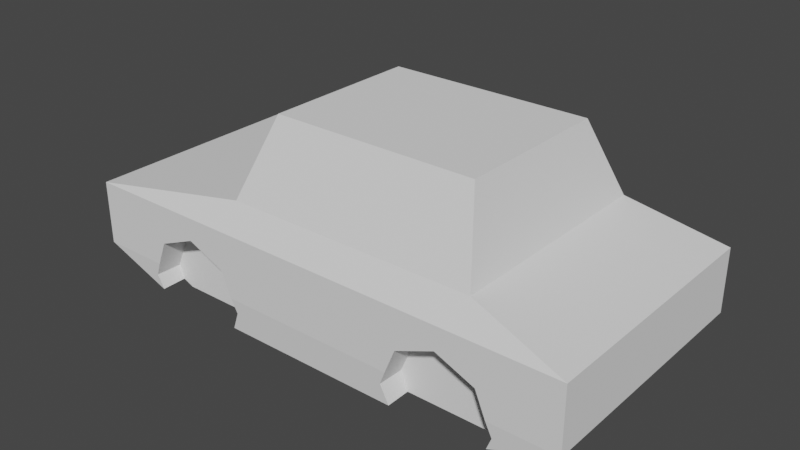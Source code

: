 # Source: Car.blend  (saved by Blender 2.93.21; exported with 4.5.12 LTS)
import bpy
from mathutils import Matrix  # noqa: F401  (used for matrix-valued properties, if any)

bpy.ops.wm.read_factory_settings(use_empty=True)
scene = bpy.context.scene
scene.name = 'Scene'

# ---- collections
col_collection = bpy.data.collections.new('Collection'); scene.collection.children.link(col_collection)

# ---- world
world_world = bpy.data.worlds.new('World'); scene.world = world_world
world_world.use_nodes = True; world_world.node_tree.nodes.clear()
_N = world_world.node_tree.nodes; _L = world_world.node_tree.links
n0 = _N.new('ShaderNodeOutputWorld'); n0.name = 'World Output'; n0.location = (300, 300)
n1 = _N.new('ShaderNodeBackground'); n1.name = 'Background'; n1.location = (10, 300)
n1.inputs[0].default_value = (0.05088, 0.05088, 0.05088, 1.0)
_L.new(n1.outputs[0], n0.inputs[0])
n0.is_active_output = True
world_world.color = (0.05088, 0.05088, 0.05088)
world_world.use_sun_shadow = False
world_world.sun_shadow_jitter_overblur = 0.0

# ---- meshes
me_cube = bpy.data.meshes.new('Cube')
me_cube.from_pydata([(-0.5272, -0.6153, 1.794), (-0.5272, 0.6153, 1.794), (1.073, -0.6153, 1.794), (1.073, 0.6153, 1.794), (-2.0, -1.0, 1.0), (-2.0, 1.0, 1.0), (2.0, 1.0, 1.0), (2.0, -1.0, 1.0), (-0.7079, -0.8742, 1.202), (-0.7079, 0.8742, 1.202), (1.254, 0.8742, 1.202), (1.254, -0.8742, 1.202), (-2.0, 1.0, 0.5), (2.0, 1.0, 0.5), (2.0, -1.0, 0.5), (-2.0, -1.0, 0.5), (-1.076, -0.773, 0.8146), (-0.7715, -0.7761, 0.6883), (-0.6453, -0.7837, 0.3836), (-1.507, -0.7837, 0.3836), (-1.381, -0.7761, 0.6883), (-0.7033, -0.7871, 0.2435), (-0.7053, -0.9804, 0.2435), (-1.375, -0.7871, 0.2435), (-1.381, -1.0, 0.6939), (-1.461, -1.0, 0.5), (-0.6913, -1.0, 0.5), (-0.7715, -1.0, 0.6939), (-1.076, -1.0, 0.8202), (-1.464, -0.7862, 0.2802), (-1.462, -0.9831, 0.2792), (-1.507, -0.9915, 0.3887), (-0.6453, -0.9915, 0.3887), (1.093, -0.773, 0.8146), (1.397, -0.7761, 0.6883), (1.524, -0.7837, 0.3836), (0.6619, -0.7837, 0.3836), (0.7881, -0.7761, 0.6883), (0.7199, -0.7871, 0.2435), (1.375, -0.7871, 0.2435), (0.7218, -0.9804, 0.2435), (0.7078, -1.0, 0.5), (0.7881, -1.0, 0.6939), (1.093, -1.0, 0.8202), (1.397, -1.0, 0.6939), (1.478, -1.0, 0.5), (1.482, -0.9838, 0.2874), (1.484, -0.786, 0.2884), (0.6619, -0.9915, 0.3887), (1.524, -0.9915, 0.3887), (1.093, 0.7602, 0.8266), (1.397, 0.7571, 0.7004), (1.524, 0.7496, 0.3956), (0.6619, 0.7496, 0.3956), (0.7881, 0.7571, 0.7004), (1.375, 0.7458, 0.2435), (0.7225, 0.9804, 0.2435), (0.7249, 0.7458, 0.2435), (0.7076, 1.0, 0.5), (0.7881, 1.0, 0.6944), (1.093, 1.0, 0.8207), (1.397, 1.0, 0.6944), (1.478, 1.0, 0.5), (0.6619, 0.9916, 0.3896), (1.524, 0.9916, 0.3896), (1.481, 0.9838, 0.2871), (1.478, 0.7469, 0.2859), (-1.076, 0.7602, 0.8266), (-0.7715, 0.7571, 0.7004), (-0.6453, 0.7496, 0.3956), (-1.507, 0.7496, 0.3956), (-1.381, 0.7571, 0.7004), (-1.375, 0.7458, 0.2435), (-0.7083, 0.7458, 0.2435), (-0.7059, 0.9804, 0.2435), (-1.381, 1.0, 0.6944), (-1.461, 1.0, 0.5), (-0.6911, 1.0, 0.5), (-0.7715, 1.0, 0.6944), (-1.076, 1.0, 0.8207), (-1.458, 0.7467, 0.2778), (-1.461, 0.9831, 0.279), (-1.507, 0.9916, 0.3896), (-0.6453, 0.9916, 0.3896)], [], [(8, 0, 1, 9), (9, 1, 3, 10), (10, 3, 2, 11), (11, 2, 0, 8), (38, 40, 22, 21, 23, 72, 73, 74, 56, 57, 55, 39), (3, 1, 0, 2), (44, 45, 14, 7, 4, 15, 25, 24, 28, 27, 26, 41, 42, 43), (13, 6, 7, 14), (12, 5, 6, 13, 62, 61, 60, 59, 58, 77, 78, 79, 75, 76), (15, 4, 5, 12), (7, 11, 8, 4), (6, 10, 11, 7), (5, 9, 10, 6), (4, 8, 9, 5), (29, 30, 15, 12, 81, 80, 72, 23), (62, 13, 65), (62, 65, 64), (82, 81, 12, 76), (83, 77, 58, 63, 56, 74), (65, 13, 14, 46, 47, 39, 55, 66), (15, 30, 31, 25), (48, 41, 26, 32, 22, 40), (49, 46, 14, 45), (28, 16, 17, 27), (27, 17, 18, 32, 26), (32, 18, 21, 22), (29, 19, 31, 30), (31, 19, 20, 24, 25), (24, 20, 16, 28), (21, 18, 17, 16, 20, 19, 29, 23), (43, 33, 34, 44), (44, 34, 35, 49, 45), (46, 49, 35, 47), (40, 38, 36, 48), (48, 36, 37, 42, 41), (42, 37, 33, 43), (47, 35, 34, 33, 37, 36, 38, 39), (51, 50, 60, 61), (64, 52, 51, 61, 62), (52, 64, 65, 66), (53, 57, 56, 63), (53, 54, 50, 51, 52, 66, 55, 57), (58, 59, 54, 53, 63), (50, 54, 59, 60), (68, 67, 79, 78), (69, 68, 78, 77, 83), (74, 73, 69, 83), (70, 80, 81, 82), (70, 71, 67, 68, 69, 73, 72, 80), (71, 70, 82, 76, 75), (67, 71, 75, 79)])
_uv = me_cube.uv_layers.new(name='UVMap')
_uv.uv.foreach_set('vector', [0.5625, 0.0, 0.625, 0.0, 0.625, 0.25, 0.5625, 0.25, 0.5625, 0.25, 0.625, 0.25, 0.625, 0.5, 0.5625, 0.5, 0.5625, 0.5, 0.625, 0.5, 0.625, 0.75, 0.5625, 0.75, 0.5625, 0.75, 0.625, 0.75, 0.625, 1.0, 0.5625, 1.0, 0.3155, 0.7254, 0.3156, 0.75, 0.1859, 0.75, 0.186, 0.7254, 0.125, 0.7254, 0.125, 0.5299, 0.1856, 0.5299, 0.1858, 0.5, 0.3157, 0.5, 0.3159, 0.5299, 0.375, 0.5299, 0.375, 0.7254, 0.625, 0.5, 0.875, 0.5, 0.875, 0.75, 0.625, 0.75, 0.4617, 0.7877, 0.4375, 0.7827, 0.4375, 0.75, 0.5, 0.75, 0.5, 1.0, 0.4375, 1.0, 0.4375, 0.9663, 0.4617, 0.9613, 0.4775, 0.9423, 0.4617, 0.9232, 0.4375, 0.9182, 0.4375, 0.8308, 0.4617, 0.8257, 0.4775, 0.8067, 0.4375, 0.5, 0.5, 0.5, 0.5, 0.75, 0.4375, 0.75, 0.4375, 0.25, 0.5, 0.25, 0.5, 0.5, 0.4375, 0.5, 0.4375, 0.4674, 0.4618, 0.4623, 0.4776, 0.4433, 0.4618, 0.4243, 0.4375, 0.4192, 0.4375, 0.3318, 0.4618, 0.3268, 0.4776, 0.3077, 0.4618, 0.2887, 0.4375, 0.2837, 0.4375, 0.0, 0.5, 0.0, 0.5, 0.25, 0.4375, 0.25, 0.5, 0.75, 0.5625, 0.75, 0.5625, 1.0, 0.5, 1.0, 0.5, 0.5, 0.5625, 0.5, 0.5625, 0.75, 0.5, 0.75, 0.5, 0.25, 0.5625, 0.25, 0.5625, 0.5, 0.5, 0.5, 0.5, 0.0, 0.5625, 0.0, 0.5625, 0.25, 0.5, 0.25, 0.3839, 0.025, 0.3837, 0.0, 0.4375, 0.0, 0.4375, 0.25, 0.3836, 0.25, 0.3833, 0.22, 0.375, 0.2201, 0.375, 0.02464, 0.4375, 0.4674, 0.4375, 0.5, 0.3856, 0.5, 0.4375, 0.4674, 0.3856, 0.5, 0.4106, 0.4868, 0.4106, 0.2643, 0.3836, 0.25, 0.4375, 0.25, 0.4375, 0.2837, 0.4106, 0.3268, 0.4375, 0.3318, 0.4375, 0.4192, 0.4106, 0.4244, 0.375, 0.4407, 0.375, 0.3108, 0.3856, 0.5, 0.4375, 0.5, 0.4375, 0.75, 0.3857, 0.75, 0.3859, 0.7249, 0.375, 0.7254, 0.375, 0.5299, 0.3853, 0.5301, 0.4375, 1.0, 0.3837, 1.0, 0.4104, 0.9859, 0.4375, 0.9663, 0.4104, 0.8255, 0.4375, 0.8308, 0.4375, 0.9182, 0.4104, 0.9233, 0.375, 0.9391, 0.375, 0.8094, 0.4104, 0.7631, 0.3857, 0.75, 0.4375, 0.75, 0.4375, 0.7827, 1.0, 0.7327, 1.0, 0.5, 0.875, 0.5, 0.875, 0.7295, 0.875, 0.7295, 0.875, 0.5, 0.75, 0.5, 0.75, 0.7131, 0.7955, 0.7246, 0.75, 0.7131, 0.75, 0.5, 0.6926, 0.5, 0.6906, 0.6981, 0.2924, 0.5, 0.25, 0.5, 0.25, 0.7131, 0.2948, 0.7017, 0.25, 0.7131, 0.25, 0.5, 0.125, 0.5, 0.125, 0.7295, 0.2045, 0.7246, 0.125, 0.7295, 0.125, 0.5, 0.0, 0.5, 0.0, 0.7327, 0.9577, 0.172, 0.99, 0.25, 0.9197, 0.4197, 0.75, 0.49, 0.5803, 0.4197, 0.51, 0.25, 0.5338, 0.1925, 0.5837, 0.172, 1.0, 0.7327, 1.0, 0.5, 0.875, 0.5, 0.875, 0.7295, 0.875, 0.7295, 0.875, 0.5, 0.75, 0.5, 0.75, 0.7131, 0.7955, 0.7246, 0.7086, 0.7026, 0.75, 0.7131, 0.75, 0.5, 0.711, 0.5, 0.3094, 0.6981, 0.3074, 0.5, 0.25, 0.5, 0.25, 0.7131, 0.25, 0.7131, 0.25, 0.5, 0.125, 0.5, 0.125, 0.7295, 0.2045, 0.7246, 0.125, 0.7295, 0.125, 0.5, 0.0, 0.5, 0.0, 0.7327, 0.9681, 0.197, 0.99, 0.25, 0.9197, 0.4197, 0.75, 0.49, 0.5803, 0.4197, 0.51, 0.25, 0.5423, 0.172, 0.9071, 0.172, 0.875, 1.0, 1.0, 1.0, 1.0, 0.7542, 0.875, 0.751, 0.75, 0.7519, 0.75, 1.0, 0.875, 1.0, 0.875, 0.751, 0.7953, 0.746, 0.75, 1.0, 0.75, 0.7519, 0.7079, 0.7573, 0.705, 1.0, 0.25, 1.0, 0.3124, 1.0, 0.31, 0.7596, 0.25, 0.7519, 0.01, 0.25, 0.08029, 0.4197, 0.25, 0.49, 0.4197, 0.4197, 0.49, 0.25, 0.4647, 0.1889, 0.4071, 0.1653, 0.04508, 0.1653, 0.2047, 0.746, 0.125, 0.751, 0.125, 1.0, 0.25, 1.0, 0.25, 0.7519, 0.0, 1.0, 0.125, 1.0, 0.125, 0.751, 0.0, 0.7542, 0.875, 1.0, 1.0, 1.0, 1.0, 0.7542, 0.875, 0.751, 0.75, 1.0, 0.875, 1.0, 0.875, 0.751, 0.7953, 0.746, 0.75, 0.7519, 0.69, 0.7596, 0.6876, 1.0, 0.75, 1.0, 0.75, 0.7519, 0.25, 1.0, 0.2983, 1.0, 0.2955, 0.7577, 0.25, 0.7519, 0.01, 0.25, 0.08029, 0.4197, 0.25, 0.49, 0.4197, 0.4197, 0.49, 0.25, 0.4549, 0.1653, 0.08368, 0.1653, 0.03718, 0.1844, 0.125, 1.0, 0.25, 1.0, 0.25, 0.7519, 0.2047, 0.746, 0.125, 0.751, 0.0, 1.0, 0.125, 1.0, 0.125, 0.751, 0.0, 0.7542])
me_cube.use_remesh_fix_poles = True
me_cube.use_remesh_preserve_attributes = False
me_cube.update()
me_cylinder_010 = bpy.data.meshes.new('Cylinder.010')
me_cylinder_010.from_pydata([(0.1177, 7.451e-09, 0.3731), (-0.3049, 2.235e-08, 0.3731), (0.1177, -0.2639, 0.2637), (-0.3049, -0.2639, 0.2637), (0.1177, -0.3732, -0.0003825), (-0.3049, -0.3732, -0.0003825), (0.1177, -0.2639, -0.2645), (-0.3049, -0.2639, -0.2645), (0.1177, 3.725e-08, -0.3739), (-0.3049, 5.96e-08, -0.3739), (0.1177, 0.2639, -0.2645), (-0.3049, 0.2639, -0.2645), (0.1177, 0.3732, -0.0003825), (-0.3049, 0.3732, -0.0003825), (0.1177, 0.2639, 0.2637), (-0.3049, 0.2639, 0.2637), (0.0739, -2.98e-08, 0.2957), (0.0739, -0.2092, 0.209), (0.0739, -0.2958, -0.0003825), (0.0739, -0.2092, -0.2097), (0.0739, 0.0, -0.2964), (0.0739, 0.2092, -0.2097), (0.0739, 0.2958, -0.0003825), (0.0739, 0.2092, 0.209), (0.116, -4.47e-08, 0.2575), (0.1152, -0.181, 0.1824), (0.1133, -0.256, 0.001148), (0.1114, -0.181, -0.1801), (0.1106, -2.235e-08, -0.2552), (0.1114, 0.181, -0.1801), (0.1133, 0.256, 0.001148), (0.1152, 0.181, 0.1824)], [], [(0, 1, 3, 2), (2, 3, 5, 4), (4, 5, 7, 6), (6, 7, 9, 8), (8, 9, 11, 10), (10, 11, 13, 12), (12, 13, 15, 14), (14, 15, 1, 0), (16, 17, 25, 24), (10, 12, 22, 21), (6, 8, 20, 19), (2, 4, 18, 17), (12, 14, 23, 22), (8, 10, 21, 20), (4, 6, 19, 18), (14, 0, 16, 23), (0, 2, 17, 16), (24, 25, 26, 27, 28, 29, 30, 31), (20, 21, 29, 28), (17, 18, 26, 25), (21, 22, 30, 29), (18, 19, 27, 26), (22, 23, 31, 30), (19, 20, 28, 27), (23, 16, 24, 31)])
_uv = me_cylinder_010.uv_layers.new(name='UVMap')
_uv.uv.foreach_set('vector', [1.0, 0.5, 1.0, 1.0, 0.875, 1.0, 0.875, 0.5, 0.875, 0.5, 0.875, 1.0, 0.75, 1.0, 0.75, 0.5, 0.75, 0.5, 0.75, 1.0, 0.625, 1.0, 0.625, 0.5, 0.625, 0.5, 0.625, 1.0, 0.5, 1.0, 0.5, 0.5, 0.5, 0.5, 0.5, 1.0, 0.375, 1.0, 0.375, 0.5, 0.375, 0.5, 0.375, 1.0, 0.25, 1.0, 0.25, 0.5, 0.25, 0.5, 0.25, 1.0, 0.125, 1.0, 0.125, 0.5, 0.125, 0.5, 0.125, 1.0, 0.0, 1.0, 0.0, 0.5, 1.0, 0.5, 0.875, 0.5, 0.875, 0.5, 1.0, 0.5, 0.375, 0.5, 0.25, 0.5, 0.25, 0.5, 0.375, 0.5, 0.625, 0.5, 0.5, 0.5, 0.5, 0.5, 0.625, 0.5, 0.875, 0.5, 0.75, 0.5, 0.75, 0.5, 0.875, 0.5, 0.25, 0.5, 0.125, 0.5, 0.125, 0.5, 0.25, 0.5, 0.5, 0.5, 0.375, 0.5, 0.375, 0.5, 0.5, 0.5, 0.75, 0.5, 0.625, 0.5, 0.625, 0.5, 0.75, 0.5, 0.125, 0.5, 0.0, 0.5, 0.0, 0.5, 0.125, 0.5, 1.0, 0.5, 0.875, 0.5, 0.875, 0.5, 1.0, 0.5, 0.75, 0.49, 0.9197, 0.4197, 0.99, 0.25, 0.9197, 0.08029, 0.75, 0.01, 0.5803, 0.08029, 0.51, 0.25, 0.5803, 0.4197, 0.5, 0.5, 0.375, 0.5, 0.375, 0.5, 0.5, 0.5, 0.875, 0.5, 0.75, 0.5, 0.75, 0.5, 0.875, 0.5, 0.375, 0.5, 0.25, 0.5, 0.25, 0.5, 0.375, 0.5, 0.75, 0.5, 0.625, 0.5, 0.625, 0.5, 0.75, 0.5, 0.25, 0.5, 0.125, 0.5, 0.125, 0.5, 0.25, 0.5, 0.625, 0.5, 0.5, 0.5, 0.5, 0.5, 0.625, 0.5, 0.125, 0.5, 0.0, 0.5, 0.0, 0.5, 0.125, 0.5])
me_cylinder_010.use_remesh_fix_poles = True
me_cylinder_010.use_remesh_preserve_attributes = False
me_cylinder_010.update()

# ---- objects
ob_world_origin = bpy.data.objects.new('World Origin', None)
ob_car1_shell = bpy.data.objects.new('Car1_Shell', me_cube)
ob_wheel = bpy.data.objects.new('Wheel', me_cylinder_010)

# ---- transforms, parenting, visibility, modifiers, constraints
ob_world_origin.location = (0.0, 0.0, 0.0)
ob_world_origin.empty_display_type = 'ARROWS'
ob_world_origin.hide_select = True
ob_car1_shell.location = (0.0, 0.0, 0.0)
ob_wheel.location = (2.258e-08, 0.09359, 0.39)

# ---- collection membership
col_collection.objects.link(ob_world_origin)
col_collection.objects.link(ob_car1_shell)
col_collection.objects.link(ob_wheel)

# ---- scene / render settings (as saved in the file)
scene.frame_start = 1; scene.frame_end = 250; scene.frame_set(41)
scene.render.engine = 'BLENDER_EEVEE_NEXT'
scene.cycles.use_denoising = False
scene.cycles.samples = 128
scene.cycles.sampling_pattern = 'TABULATED_SOBOL'
scene.cycles.use_adaptive_sampling = False
scene.cycles.use_light_tree = False
scene.view_settings.view_transform = 'Filmic'
bpy.context.view_layer.update()

# ---- added for rendering (the .blend has no active camera and no usable light): camera, sun
cam_auto = bpy.data.cameras.new('AutoCamera')
cam_auto.lens = 50.0
cam_auto.sensor_width = 36.0
cam_auto.clip_end = 1000.0
ob_auto_camera = bpy.data.objects.new('AutoCamera', cam_auto)
scene.collection.objects.link(ob_auto_camera)
ob_auto_camera.location = (4.45266, -5.34319, 4.4671)
ob_auto_camera.rotation_euler = (1.09748, -7.21219e-08, 0.694738)
scene.camera = ob_auto_camera
light_auto_sun = bpy.data.lights.new('AutoSun', 'SUN')
light_auto_sun.energy = 3.0
light_auto_sun.angle = 0.0523599
ob_auto_sun = bpy.data.objects.new('AutoSun', light_auto_sun)
scene.collection.objects.link(ob_auto_sun)
ob_auto_sun.rotation_euler = (0.872665, 0.174533, 0.523599)
bpy.context.view_layer.update()
